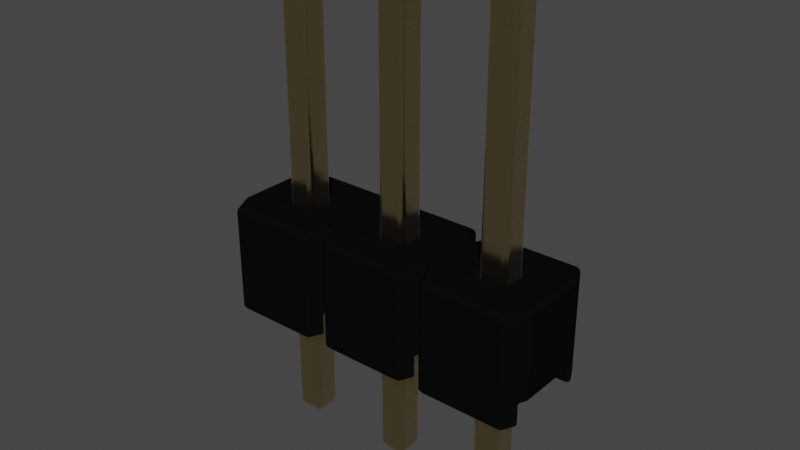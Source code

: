 # Source: PinHeader_1x3_P2.54_Drill1.1mm.blend  (saved by Blender 3.2.14; exported with 4.5.12 LTS)
import bpy
from mathutils import Matrix  # noqa: F401  (used for matrix-valued properties, if any)

bpy.ops.wm.read_factory_settings(use_empty=True)
scene = bpy.context.scene
scene.name = 'Scene'

# ---- collections
col_collection = bpy.data.collections.new('Collection'); scene.collection.children.link(col_collection)

# ---- materials (node trees are filled in below, after node groups)
mat_plastic_cast_black = bpy.data.materials.new('plastic_cast_black')
mat_plastic_cast_black.alpha_threshold = 0.0
mat_plastic_cast_black.use_transparent_shadow = False
mat_plastic_cast_black.preview_render_type = 'CUBE'
mat_plastic_cast_black.diffuse_color = (0.001296, 0.002578, 0.001683, 1.0)
mat_plastic_cast_black.specular_color = (0.01, 0.03, 0.01)
mat_plastic_cast_black.roughness = 0.5
mat_metal_goldpins_1 = bpy.data.materials.new('metal_goldpins_1')
mat_metal_goldpins_1.alpha_threshold = 0.0
mat_metal_goldpins_1.use_transparent_shadow = False
mat_metal_goldpins_1.preview_render_type = 'CUBE'
mat_metal_goldpins_1.diffuse_color = (0.5, 0.4018, 0.08046, 1.0)
mat_metal_goldpins_1.specular_color = (0.01, 0.05, 0.01)
mat_metal_goldpins_1.roughness = 0.5

# ---- material node trees
mat_plastic_cast_black.use_nodes = True; mat_plastic_cast_black.node_tree.nodes.clear()
_N = mat_plastic_cast_black.node_tree.nodes; _L = mat_plastic_cast_black.node_tree.links
n0 = _N.new('ShaderNodeOutputMaterial'); n0.name = 'Material Output'; n0.location = (300, 300)
n1 = _N.new('ShaderNodeBsdfPrincipled'); n1.name = 'Principled BSDF'; n1.location = (-34, 298)
n1.distribution = 'GGX'
n1.subsurface_method = 'BURLEY'
n1.inputs[0].default_value = (0.003107, 0.003254, 0.00368, 1.0)
n1.inputs[3].default_value = 1.0
n1.inputs[13].default_value = 0.4091
n1.inputs[27].default_value = (0.0, 0.0, 0.0, 1.0)
n1.inputs[28].default_value = 1.0
n2 = _N.new('ShaderNodeValToRGB'); n2.name = 'ColorRamp'; n2.location = (-597, 225)
while len(n2.color_ramp.elements) > 1: n2.color_ramp.elements.remove(n2.color_ramp.elements[-1])
n2.color_ramp.elements[0].position = 0.1409; n2.color_ramp.elements[0].color = (0.2343, 0.2343, 0.2343, 1.0)
_e = n2.color_ramp.elements.new(1.0); _e.color = (0.5802, 0.5802, 0.5802, 1.0)
n3 = _N.new('ShaderNodeTexNoise'); n3.name = 'Noise Texture'; n3.location = (-885, 219)
n3.inputs[2].default_value = 2.5
n3.inputs[3].default_value = 1.0
n3.inputs[4].default_value = 0.8583
n3.inputs[8].default_value = -2.2
_L.new(n1.outputs[0], n0.inputs[0])
_L.new(n3.outputs[0], n2.inputs[0])
_L.new(n2.outputs[0], n1.inputs[2])
n0.is_active_output = True
mat_metal_goldpins_1.use_nodes = True; mat_metal_goldpins_1.node_tree.nodes.clear()
_N = mat_metal_goldpins_1.node_tree.nodes; _L = mat_metal_goldpins_1.node_tree.links
n0 = _N.new('ShaderNodeOutputMaterial'); n0.name = 'Material Output'; n0.location = (398, 300)
n1 = _N.new('ShaderNodeBsdfPrincipled'); n1.name = 'Principled BSDF'; n1.location = (108, 300)
n1.distribution = 'GGX'
n1.subsurface_method = 'BURLEY'
n1.inputs[1].default_value = 1.0
n1.inputs[2].default_value = 0.1841
n1.inputs[3].default_value = 1.45
n1.inputs[8].default_value = 1.0
n1.inputs[10].default_value = 0.02727
n1.inputs[13].default_value = 0.475
n1.inputs[20].default_value = 0.2891
n1.inputs[24].default_value = 0.03545
n1.inputs[27].default_value = (0.0, 0.0, 0.0, 1.0)
n1.inputs[28].default_value = 1.0
n2 = _N.new('ShaderNodeMapping'); n2.name = 'Mapping'; n2.location = (-783, 233)
n2.vector_type = 'VECTOR'
n2.inputs[3].default_value = (29.8, 40.0, 1.0)
n3 = _N.new('ShaderNodeTexCoord'); n3.name = 'Texture Coordinate'; n3.location = (-1071, 295)
n4 = _N.new('ShaderNodeTexNoise'); n4.name = 'Noise Texture'; n4.location = (-553, 188)
n4.inputs[3].default_value = 13.2
n4.inputs[4].default_value = 0.8833
n4.inputs[8].default_value = 4.0
n5 = _N.new('ShaderNodeValToRGB'); n5.name = 'ColorRamp'; n5.location = (-286, 264)
while len(n5.color_ramp.elements) > 1: n5.color_ramp.elements.remove(n5.color_ramp.elements[-1])
n5.color_ramp.elements[0].position = 0.3295; n5.color_ramp.elements[0].color = (0.9756, 0.7616, 0.4151, 1.0)
_e = n5.color_ramp.elements.new(0.8); _e.color = (0.2997, 0.2211, 0.05513, 1.0)
n6 = _N.new('ShaderNodeMix'); n6.name = 'Mix'; n6.location = (-62, 180)
n6.data_type = 'RGBA'
n6.inputs[0].default_value = 0.02727
n6.inputs[7].default_value = (0.5518, 0.2626, 0.03915, 1.0)
_L.new(n1.outputs[0], n0.inputs[0])
_L.new(n2.outputs[0], n4.inputs[0])
_L.new(n3.outputs[0], n2.inputs[0])
_L.new(n4.outputs[0], n5.inputs[0])
_L.new(n5.outputs[0], n6.inputs[6])
_L.new(n6.outputs[2], n1.inputs[0])
n0.is_active_output = True

# ---- world
world_world = bpy.data.worlds.new('World'); scene.world = world_world
world_world.use_nodes = True; world_world.node_tree.nodes.clear()
_N = world_world.node_tree.nodes; _L = world_world.node_tree.links
n0 = _N.new('ShaderNodeOutputWorld'); n0.name = 'World Output'; n0.location = (300, 300)
n1 = _N.new('ShaderNodeBackground'); n1.name = 'Background'; n1.location = (10, 300)
n1.inputs[0].default_value = (0.05088, 0.05088, 0.05088, 1.0)
_L.new(n1.outputs[0], n0.inputs[0])
n0.is_active_output = True
world_world.color = (0.05088, 0.05088, 0.05088)
world_world.use_sun_shadow = False
world_world.sun_shadow_jitter_overblur = 0.0

# ---- meshes
me_shape_9_indexedfaceset_011 = bpy.data.meshes.new('SHAPE_9_IndexedFaceSet.011')
me_shape_9_indexedfaceset_011.from_pydata([(2.484, 0.248, 0.3031), (2.484, 1.051, 0.3031), (2.484, 1.051, -0.3031), (2.386, 1.051, -0.5), (0.4843, 1.051, -0.3031), (0.3858, 1.051, -0.5), (-0.4173, 1.051, 0.5), (-0.1417, 1.051, -0.126), (0.1102, 1.051, -0.126), (1.858, 1.051, -0.126), (2.11, 1.051, -0.126), (1.858, 1.051, 0.126), (-0.5157, 0.248, -0.3031), (-0.4902, 0.248, -0.3543), (1.459, 0.248, -0.3543), (1.484, 0.248, -0.3031), (2.459, 0.248, -0.3543), (2.484, 0.248, -0.3031), (2.459, 0.248, 0.3543), (1.459, 0.248, 0.3543), (0.4843, 0.248, 0.3031), (0.8583, 0.248, 0.126), (0.8583, 0.248, -0.126), (-0.1417, 0.248, -0.126), (-0.1417, 0.248, 0.126), (-0.4902, 0.05118, 0.3543), (0.3858, 0.05118, 0.5), (2.386, 0.05118, 0.5), (1.386, 0.05118, -0.5), (1.459, 0.05118, -0.3543), (0.4587, 0.05118, -0.3543), (-0.5157, 0.248, 0.3031), (-0.4173, 0.05118, 0.5), (-0.5157, 1.051, 0.3031), (0.4587, 0.248, 0.3543), (0.5098, 0.05118, 0.3543), (0.5827, 0.05118, 0.5), (0.5827, 1.051, 0.5), (0.4843, 1.051, 0.3031), (1.459, 0.05118, 0.3543), (1.386, 0.05118, 0.5), (1.484, 0.248, 0.3031), (1.51, 0.248, 0.3543), (1.51, 0.05118, 0.3543), (1.583, 1.051, 0.5), (1.484, 1.051, 0.3031), (2.459, 0.05118, 0.3543), (2.386, 1.051, 0.5), (-0.4902, 0.05118, -0.3543), (-0.5157, 1.051, -0.3031), (-0.4173, 1.051, -0.5), (0.5098, 0.05118, -0.3543), (0.5098, 0.248, -0.3543), (0.5827, 1.051, -0.5), (0.5827, 0.05118, -0.5), (0.4843, 0.248, -0.3031), (0.3858, 0.05118, -0.5), (1.51, 0.05118, -0.3543), (1.51, 0.248, -0.3543), (1.484, 1.051, -0.3031), (1.386, 1.051, -0.5), (0.1102, 0.248, 0.126), (0.1102, 1.051, 0.126), (-0.1417, 1.051, 0.126), (0.1102, 0.248, -0.126), (1.583, 1.051, -0.5), (2.386, 0.05118, -0.5), (1.583, 0.05118, -0.5), (-0.4173, 0.05118, -0.5), (1.583, 0.05118, 0.5), (1.386, 1.051, 0.5), (0.3858, 1.051, 0.5), (-0.4902, 0.248, 0.3543), (0.4587, 0.05118, 0.3543), (0.5098, 0.248, 0.3543), (0.4587, 0.248, -0.3543), (2.459, 0.05118, -0.3543), (1.11, 0.248, 0.126), (1.11, 1.051, -0.126), (0.8583, 1.051, 0.126), (1.11, 1.051, 0.126), (1.11, 0.248, -0.126), (0.8583, 1.051, -0.126), (2.11, 1.051, 0.126), (2.11, 0.248, -0.126), (2.11, 0.248, 0.126), (1.858, 0.248, 0.126), (1.858, 0.248, -0.126), (0.0315, -1.13, 0.04724), (-0.06299, 3.413, 0.04724), (0.0315, 3.413, -0.04724), (-0.1417, -1.051, -0.126), (0.1102, -1.051, -0.126), (0.1102, 3.335, 0.126), (-0.1417, 3.335, 0.126), (-0.1417, 3.335, -0.126), (-0.06299, 3.413, -0.04724), (0.0315, 3.413, 0.04724), (0.1102, 3.335, -0.126), (-0.06299, -1.13, -0.04724), (0.0315, -1.13, -0.04724), (-0.1417, -1.051, 0.126), (-0.06299, -1.13, 0.04724), (0.1102, -1.051, 0.126), (0.937, -1.13, -0.04724), (1.031, -1.13, -0.04724), (0.8583, -1.051, -0.126), (0.8583, 3.335, 0.126), (1.031, 3.413, -0.04724), (1.11, 3.335, 0.126), (1.031, 3.413, 0.04724), (0.937, 3.413, -0.04724), (0.937, 3.413, 0.04724), (1.11, 3.335, -0.126), (0.8583, 3.335, -0.126), (1.11, -1.051, -0.126), (1.11, -1.051, 0.126), (0.937, -1.13, 0.04724), (1.031, -1.13, 0.04724), (0.8583, -1.051, 0.126), (1.937, -1.13, -0.04724), (1.858, -1.051, 0.126), (1.937, 3.413, 0.04724), (2.031, 3.413, 0.04724), (1.937, 3.413, -0.04724), (2.11, -1.051, 0.126), (1.858, 3.335, 0.126), (2.11, 3.335, 0.126), (2.11, 3.335, -0.126), (1.858, 3.335, -0.126), (2.031, 3.413, -0.04724), (2.11, -1.051, -0.126), (2.031, -1.13, -0.04724), (2.031, -1.13, 0.04724), (1.858, -1.051, -0.126), (1.937, -1.13, 0.04724)], [], [(1, 2, 17), (1, 17, 0), (7, 49, 50), (63, 33, 49), (63, 49, 7), (8, 50, 5), (8, 7, 50), (6, 33, 63), (4, 8, 5), (62, 6, 63), (82, 4, 53), (38, 62, 8), (38, 8, 4), (71, 6, 62), (71, 62, 38), (79, 4, 82), (79, 38, 4), (78, 53, 60), (78, 82, 53), (37, 38, 79), (59, 78, 60), (9, 59, 65), (45, 80, 78), (45, 78, 59), (70, 79, 80), (70, 37, 79), (70, 80, 45), (11, 59, 9), (11, 45, 59), (10, 65, 3), (10, 9, 65), (44, 45, 11), (2, 10, 3), (83, 10, 2), (1, 83, 2), (47, 11, 83), (47, 44, 11), (47, 83, 1), (24, 31, 72), (23, 12, 31), (23, 13, 12), (23, 31, 24), (34, 61, 24), (34, 24, 72), (20, 61, 34), (21, 20, 74), (55, 64, 61), (55, 61, 20), (75, 23, 64), (75, 13, 23), (75, 64, 55), (22, 52, 55), (22, 20, 21), (22, 55, 20), (19, 77, 21), (19, 21, 74), (41, 77, 19), (86, 41, 42), (15, 81, 77), (15, 77, 41), (15, 41, 86), (14, 22, 81), (14, 52, 22), (14, 81, 15), (87, 58, 15), (87, 15, 86), (18, 85, 86), (18, 86, 42), (0, 85, 18), (84, 58, 87), (17, 84, 85), (17, 85, 0), (16, 58, 84), (16, 84, 17), (73, 25, 32), (73, 32, 26), (39, 35, 36), (39, 36, 40), (46, 43, 69), (46, 69, 27), (66, 57, 76), (66, 67, 57), (28, 51, 29), (28, 54, 51), (56, 48, 30), (56, 68, 48), (33, 12, 49), (33, 31, 12), (72, 32, 25), (33, 72, 31), (6, 72, 33), (6, 32, 72), (34, 73, 26), (71, 34, 26), (38, 20, 34), (38, 34, 71), (74, 36, 35), (38, 74, 20), (37, 74, 38), (37, 36, 74), (19, 39, 40), (70, 19, 40), (45, 41, 19), (45, 19, 70), (42, 69, 43), (45, 42, 41), (44, 42, 45), (44, 69, 42), (18, 46, 27), (47, 18, 27), (1, 0, 18), (1, 18, 47), (13, 48, 68), (50, 13, 68), (49, 12, 13), (49, 13, 50), (52, 51, 54), (53, 52, 54), (4, 55, 52), (4, 52, 53), (75, 56, 30), (4, 75, 55), (5, 75, 4), (5, 56, 75), (58, 57, 67), (65, 58, 67), (59, 15, 58), (59, 58, 65), (14, 28, 29), (59, 14, 15), (60, 14, 59), (60, 28, 14), (16, 66, 76), (2, 16, 17), (3, 16, 2), (3, 66, 16), (62, 64, 8), (62, 61, 64), (63, 61, 62), (63, 24, 61), (7, 24, 63), (7, 23, 24), (8, 23, 7), (8, 64, 23), (65, 66, 3), (65, 67, 66), (53, 28, 60), (53, 54, 28), (50, 56, 5), (50, 68, 56), (27, 44, 47), (27, 69, 44), (40, 37, 70), (40, 36, 37), (32, 6, 71), (26, 32, 71), (73, 72, 25), (34, 72, 73), (39, 74, 35), (19, 74, 39), (46, 42, 43), (18, 42, 46), (75, 48, 13), (30, 48, 75), (14, 51, 52), (29, 51, 14), (16, 57, 58), (76, 57, 16), (80, 81, 78), (80, 77, 81), (79, 77, 80), (79, 21, 77), (82, 21, 79), (82, 22, 21), (78, 22, 82), (78, 81, 22), (83, 84, 10), (83, 85, 84), (11, 85, 83), (11, 86, 85), (9, 86, 11), (9, 87, 86), (10, 87, 9), (10, 84, 87), (102, 100, 99), (102, 88, 100), (94, 101, 91), (94, 91, 95), (97, 89, 96), (97, 96, 90), (103, 93, 98), (103, 98, 92), (98, 95, 91), (98, 91, 92), (93, 103, 101), (93, 101, 94), (93, 94, 89), (93, 89, 97), (94, 95, 96), (94, 96, 89), (97, 90, 98), (97, 98, 93), (96, 98, 90), (96, 95, 98), (92, 91, 99), (100, 92, 99), (103, 100, 88), (103, 92, 100), (101, 99, 91), (102, 99, 101), (102, 103, 88), (101, 103, 102), (117, 105, 104), (117, 118, 105), (107, 119, 106), (107, 106, 114), (110, 112, 111), (110, 111, 108), (116, 109, 113), (116, 113, 115), (113, 114, 106), (113, 106, 115), (109, 116, 119), (109, 119, 107), (109, 107, 112), (109, 112, 110), (107, 114, 111), (107, 111, 112), (110, 108, 113), (110, 113, 109), (111, 113, 108), (111, 114, 113), (115, 106, 104), (105, 115, 104), (116, 105, 118), (116, 115, 105), (119, 104, 106), (117, 104, 119), (117, 116, 118), (119, 116, 117), (135, 132, 120), (135, 133, 132), (126, 121, 134), (126, 134, 129), (123, 122, 124), (123, 124, 130), (125, 127, 128), (125, 128, 131), (128, 129, 134), (128, 134, 131), (127, 125, 121), (127, 121, 126), (127, 126, 122), (127, 122, 123), (126, 129, 124), (126, 124, 122), (123, 130, 128), (123, 128, 127), (124, 128, 130), (124, 129, 128), (131, 134, 120), (132, 131, 120), (125, 132, 133), (125, 131, 132), (121, 120, 134), (135, 120, 121), (135, 125, 133), (121, 125, 135)])
me_shape_9_indexedfaceset_011.polygons.foreach_set('use_smooth', [0, 0, 0, 0, 0, 0, 0, 0, 0, 0, 0, 0, 0, 0, 0, 0, 0, 0, 0, 0, 0, 0, 0, 0, 0, 0, 0, 0, 0, 0, 0, 0, 0, 0, 0, 0, 0, 0, 0, 0, 0, 0, 0, 0, 0, 0, 0, 0, 0, 0, 0, 0, 0, 0, 0, 0, 0, 0, 0, 0, 0, 0, 0, 0, 0, 0, 0, 0, 0, 0, 0, 0, 0, 0, 0, 0, 0, 0, 0, 0, 0, 0, 0, 0, 0, 0, 0, 0, 0, 0, 0, 0, 0, 0, 0, 0, 0, 0, 0, 0, 0, 0, 0, 0, 0, 0, 0, 0, 0, 0, 0, 0, 0, 0, 0, 0, 0, 0, 0, 0, 0, 0, 0, 0, 0, 0, 0, 0, 0, 0, 0, 0, 0, 0, 0, 0, 0, 0, 0, 0, 0, 0, 0, 0, 0, 0, 0, 0, 0, 0, 0, 0, 0, 0, 0, 0, 0, 0, 0, 0, 0, 0, 0, 0, 0, 0, 0, 0, 0, 0, 0, 0, 0, 0, 0, 0, 0, 0, 0, 0, 0, 0, 0, 0, 0, 0, 0, 0, 1, 1, 0, 0, 0, 0, 0, 0, 1, 1, 1, 1, 1, 1, 1, 1, 0, 0, 0, 0, 0, 0, 0, 0, 0, 0, 0, 0, 1, 1, 0, 0, 0, 0, 0, 0, 1, 1, 1, 1, 1, 1, 1, 1, 0, 0, 0, 0, 0, 0, 0, 0, 0, 0, 0, 0, 1, 1, 0, 0, 0, 0, 0, 0, 1, 1, 1, 1, 1, 1, 1, 1, 0, 0, 0, 0, 0, 0, 0, 0])
me_shape_9_indexedfaceset_011.polygons.foreach_set('material_index', [0, 0, 0, 0, 0, 0, 0, 0, 0, 0, 0, 0, 0, 0, 0, 0, 0, 0, 0, 0, 0, 0, 0, 0, 0, 0, 0, 0, 0, 0, 0, 0, 0, 0, 0, 0, 0, 0, 0, 0, 0, 0, 0, 0, 0, 0, 0, 0, 0, 0, 0, 0, 0, 0, 0, 0, 0, 0, 0, 0, 0, 0, 0, 0, 0, 0, 0, 0, 0, 0, 0, 0, 0, 0, 0, 0, 0, 0, 0, 0, 0, 0, 0, 0, 0, 0, 0, 0, 0, 0, 0, 0, 0, 0, 0, 0, 0, 0, 0, 0, 0, 0, 0, 0, 0, 0, 0, 0, 0, 0, 0, 0, 0, 0, 0, 0, 0, 0, 0, 0, 0, 0, 0, 0, 0, 0, 0, 0, 0, 0, 0, 0, 0, 0, 0, 0, 0, 0, 0, 0, 0, 0, 0, 0, 0, 0, 0, 0, 0, 0, 0, 0, 0, 0, 0, 0, 0, 0, 0, 0, 0, 0, 0, 0, 0, 0, 0, 0, 0, 0, 0, 0, 0, 0, 0, 0, 0, 0, 0, 0, 0, 0, 0, 0, 1, 1, 1, 1, 1, 1, 1, 1, 1, 1, 1, 1, 1, 1, 1, 1, 1, 1, 1, 1, 1, 1, 1, 1, 1, 1, 1, 1, 1, 1, 1, 1, 1, 1, 1, 1, 1, 1, 1, 1, 1, 1, 1, 1, 1, 1, 1, 1, 1, 1, 1, 1, 1, 1, 1, 1, 1, 1, 1, 1, 1, 1, 1, 1, 1, 1, 1, 1, 1, 1, 1, 1, 1, 1, 1, 1, 1, 1, 1, 1, 1, 1, 1, 1])
_uv = me_shape_9_indexedfaceset_011.uv_layers.new(name='UVMap')
_uv.uv.foreach_set('vector', [1.0, 1.0, 1.0, 0.0, 0.0, 0.0, 1.0, 1.0, 0.0, 0.0, 0.0, 1.0, 0.1247, 0.374, 0.0, 0.1969, 0.03281, 0.0, 0.1247, 0.626, 0.0, 0.8031, 0.0, 0.1969, 0.1247, 0.626, 0.0, 0.1969, 0.1247, 0.374, 0.2087, 0.374, 0.03281, 0.0, 0.3005, 0.0, 0.2087, 0.374, 0.1247, 0.374, 0.03281, 0.0, 0.03281, 1.0, 0.0, 0.8031, 0.1247, 0.626, 0.3333, 0.1969, 0.2087, 0.374, 0.3005, 0.0, 0.2087, 0.626, 0.03281, 1.0, 0.1247, 0.626, 0.458, 0.374, 0.3333, 0.1969, 0.3661, 0.0, 0.3333, 0.8031, 0.2087, 0.626, 0.2087, 0.374, 0.3333, 0.8031, 0.2087, 0.374, 0.3333, 0.1969, 0.3005, 1.0, 0.03281, 1.0, 0.2087, 0.626, 0.3005, 1.0, 0.2087, 0.626, 0.3333, 0.8031, 0.458, 0.626, 0.3333, 0.1969, 0.458, 0.374, 0.458, 0.626, 0.3333, 0.8031, 0.3333, 0.1969, 0.542, 0.374, 0.3661, 0.0, 0.6339, 0.0, 0.542, 0.374, 0.458, 0.374, 0.3661, 0.0, 0.3661, 1.0, 0.3333, 0.8031, 0.458, 0.626, 0.6667, 0.1969, 0.542, 0.374, 0.6339, 0.0, 0.7913, 0.374, 0.6667, 0.1969, 0.6995, 0.0, 0.6667, 0.8031, 0.542, 0.626, 0.542, 0.374, 0.6667, 0.8031, 0.542, 0.374, 0.6667, 0.1969, 0.6339, 1.0, 0.458, 0.626, 0.542, 0.626, 0.6339, 1.0, 0.3661, 1.0, 0.458, 0.626, 0.6339, 1.0, 0.542, 0.626, 0.6667, 0.8031, 0.7913, 0.626, 0.6667, 0.1969, 0.7913, 0.374, 0.7913, 0.626, 0.6667, 0.8031, 0.6667, 0.1969, 0.8753, 0.374, 0.6995, 0.0, 0.9672, 0.0, 0.8753, 0.374, 0.7913, 0.374, 0.6995, 0.0, 0.6995, 1.0, 0.6667, 0.8031, 0.7913, 0.626, 1.0, 0.1969, 0.8753, 0.374, 0.9672, 0.0, 0.8753, 0.626, 0.8753, 0.374, 1.0, 0.1969, 1.0, 0.8031, 0.8753, 0.626, 1.0, 0.1969, 0.9672, 1.0, 0.7913, 0.626, 0.8753, 0.626, 0.9672, 1.0, 0.6995, 1.0, 0.7913, 0.626, 0.9672, 1.0, 0.8753, 0.626, 1.0, 0.8031, 0.1247, 0.6778, 0.0, 0.9278, 0.00853, 1.0, 0.1247, 0.3222, 0.0, 0.07222, 0.0, 0.9278, 0.1247, 0.3222, 0.00853, 0.0, 0.0, 0.07222, 0.1247, 0.3222, 0.0, 0.9278, 0.1247, 0.6778, 0.3248, 1.0, 0.2087, 0.6778, 0.1247, 0.6778, 0.3248, 1.0, 0.1247, 0.6778, 0.00853, 1.0, 0.3333, 0.9278, 0.2087, 0.6778, 0.3248, 1.0, 0.458, 0.6778, 0.3333, 0.9278, 0.3419, 1.0, 0.3333, 0.07222, 0.2087, 0.3222, 0.2087, 0.6778, 0.3333, 0.07222, 0.2087, 0.6778, 0.3333, 0.9278, 0.3248, 0.0, 0.1247, 0.3222, 0.2087, 0.3222, 0.3248, 0.0, 0.00853, 0.0, 0.1247, 0.3222, 0.3248, 0.0, 0.2087, 0.3222, 0.3333, 0.07222, 0.458, 0.3222, 0.3419, 0.0, 0.3333, 0.07222, 0.458, 0.3222, 0.3333, 0.9278, 0.458, 0.6778, 0.458, 0.3222, 0.3333, 0.07222, 0.3333, 0.9278, 0.6581, 1.0, 0.542, 0.6778, 0.458, 0.6778, 0.6581, 1.0, 0.458, 0.6778, 0.3419, 1.0, 0.6667, 0.9278, 0.542, 0.6778, 0.6581, 1.0, 0.7913, 0.6778, 0.6667, 0.9278, 0.6752, 1.0, 0.6667, 0.07222, 0.542, 0.3222, 0.542, 0.6778, 0.6667, 0.07222, 0.542, 0.6778, 0.6667, 0.9278, 0.6667, 0.07222, 0.6667, 0.9278, 0.7913, 0.6778, 0.6581, 0.0, 0.458, 0.3222, 0.542, 0.3222, 0.6581, 0.0, 0.3419, 0.0, 0.458, 0.3222, 0.6581, 0.0, 0.542, 0.3222, 0.6667, 0.07222, 0.7913, 0.3222, 0.6752, 0.0, 0.6667, 0.07222, 0.7913, 0.3222, 0.6667, 0.07222, 0.7913, 0.6778, 0.9915, 1.0, 0.8753, 0.6778, 0.7913, 0.6778, 0.9915, 1.0, 0.7913, 0.6778, 0.6752, 1.0, 1.0, 0.9278, 0.8753, 0.6778, 0.9915, 1.0, 0.8753, 0.3222, 0.6752, 0.0, 0.7913, 0.3222, 1.0, 0.07222, 0.8753, 0.3222, 0.8753, 0.6778, 1.0, 0.07222, 0.8753, 0.6778, 1.0, 0.9278, 0.9915, 0.0, 0.6752, 0.0, 0.8753, 0.3222, 0.9915, 0.0, 0.8753, 0.3222, 1.0, 0.07222, 1.0, 0.0, 0.0, 0.0, 0.07676, 1.0, 1.0, 0.0, 0.07676, 1.0, 0.9232, 1.0, 1.0, 0.0, 0.0, 0.0, 0.07676, 1.0, 1.0, 0.0, 0.07676, 1.0, 0.9232, 1.0, 1.0, 0.0, 0.0, 0.0, 0.07676, 1.0, 1.0, 0.0, 0.07676, 1.0, 0.9232, 1.0, 0.9232, 0.0, 0.0, 1.0, 1.0, 1.0, 0.9232, 0.0, 0.07676, 0.0, 0.0, 1.0, 0.9232, 0.0, 0.0, 1.0, 1.0, 1.0, 0.9232, 0.0, 0.07676, 0.0, 0.0, 1.0, 0.9232, 0.0, 0.0, 1.0, 1.0, 1.0, 0.9232, 0.0, 0.07676, 0.0, 0.0, 1.0, 1.0, 1.0, 0.0, 0.0, 1.0, 0.0, 1.0, 1.0, 0.0, 1.0, 0.0, 0.0, 0.1969, 0.26, 0.0, 1.0, 0.0, 0.26, 1.0, 0.0, 0.1969, 0.26, 0.1969, 0.0, 1.0, 1.0, 0.1969, 0.26, 1.0, 0.0, 1.0, 1.0, 0.0, 1.0, 0.1969, 0.26, 0.1969, 0.26, 0.0, 0.26, 0.0, 1.0, 1.0, 1.0, 0.1969, 0.26, 0.0, 1.0, 1.0, 0.0, 0.1969, 0.0, 0.1969, 0.26, 1.0, 0.0, 0.1969, 0.26, 1.0, 1.0, 0.1969, 0.26, 0.0, 1.0, 0.0, 0.26, 1.0, 0.0, 0.1969, 0.26, 0.1969, 0.0, 1.0, 1.0, 0.1969, 0.26, 1.0, 0.0, 1.0, 1.0, 0.0, 1.0, 0.1969, 0.26, 0.1969, 0.26, 0.0, 0.26, 0.0, 1.0, 1.0, 1.0, 0.1969, 0.26, 0.0, 1.0, 1.0, 0.0, 0.1969, 0.0, 0.1969, 0.26, 1.0, 0.0, 0.1969, 0.26, 1.0, 1.0, 0.1969, 0.26, 0.0, 1.0, 0.0, 0.26, 1.0, 0.0, 0.1969, 0.26, 0.1969, 0.0, 1.0, 1.0, 0.1969, 0.26, 1.0, 0.0, 1.0, 1.0, 0.0, 1.0, 0.1969, 0.26, 0.1969, 0.26, 0.0, 0.26, 0.0, 1.0, 1.0, 1.0, 0.1969, 0.26, 0.0, 1.0, 1.0, 0.0, 0.1969, 0.0, 0.1969, 0.26, 1.0, 0.0, 0.1969, 0.26, 1.0, 1.0, 0.1969, 0.74, 0.0, 0.74, 0.0, 0.0, 1.0, 0.0, 0.1969, 0.74, 0.0, 0.0, 1.0, 1.0, 0.1969, 1.0, 0.1969, 0.74, 1.0, 1.0, 0.1969, 0.74, 1.0, 0.0, 0.1969, 0.74, 0.0, 0.74, 0.0, 0.0, 1.0, 0.0, 0.1969, 0.74, 0.0, 0.0, 1.0, 1.0, 0.1969, 1.0, 0.1969, 0.74, 1.0, 1.0, 0.1969, 0.74, 1.0, 0.0, 0.1969, 0.74, 0.0, 0.0, 0.0, 0.74, 1.0, 1.0, 0.1969, 0.74, 0.1969, 1.0, 1.0, 0.0, 0.1969, 0.74, 1.0, 1.0, 1.0, 0.0, 0.0, 0.0, 0.1969, 0.74, 0.1969, 0.74, 0.0, 0.74, 0.0, 0.0, 1.0, 0.0, 0.1969, 0.74, 0.0, 0.0, 1.0, 1.0, 0.1969, 1.0, 0.1969, 0.74, 1.0, 1.0, 0.1969, 0.74, 1.0, 0.0, 0.1969, 0.74, 0.0, 0.0, 0.0, 0.74, 1.0, 1.0, 0.1969, 0.74, 0.1969, 1.0, 1.0, 0.0, 0.1969, 0.74, 1.0, 1.0, 1.0, 0.0, 0.0, 0.0, 0.1969, 0.74, 0.1969, 0.74, 0.0, 0.0, 0.0, 0.74, 1.0, 1.0, 0.1969, 0.74, 0.1969, 1.0, 1.0, 0.0, 0.1969, 0.74, 1.0, 1.0, 1.0, 0.0, 0.0, 0.0, 0.1969, 0.74, 1.0, 1.0, 0.0, 0.0, 1.0, 0.0, 1.0, 1.0, 0.0, 1.0, 0.0, 0.0, 1.0, 0.0, 0.0, 1.0, 1.0, 1.0, 1.0, 0.0, 0.0, 0.0, 0.0, 1.0, 1.0, 0.0, 0.0, 1.0, 1.0, 1.0, 1.0, 0.0, 0.0, 0.0, 0.0, 1.0, 1.0, 1.0, 0.0, 0.0, 1.0, 0.0, 1.0, 1.0, 0.0, 1.0, 0.0, 0.0, 1.0, 0.0, 0.0, 1.0, 1.0, 1.0, 1.0, 0.0, 0.0, 0.0, 0.0, 1.0, 1.0, 0.0, 0.0, 1.0, 1.0, 1.0, 1.0, 0.0, 0.0, 0.0, 0.0, 1.0, 1.0, 0.0, 0.0, 1.0, 1.0, 1.0, 1.0, 0.0, 0.0, 0.0, 0.0, 1.0, 0.0, 1.0, 1.0, 0.0, 1.0, 1.0, 0.0, 1.0, 0.0, 0.0, 1.0, 0.0, 0.0, 1.0, 1.0, 0.0, 1.0, 1.0, 0.0, 1.0, 0.0, 0.0, 1.0, 0.0, 0.0, 0.0, 1.0, 0.0, 1.0, 1.0, 0.0, 1.0, 0.0, 0.0, 1.0, 1.0, 1.0, 0.0, 0.0, 1.0, 0.0, 0.0, 1.0, 1.0, 0.0, 1.0, 1.0, 0.0, 1.0, 0.0, 0.0, 1.0, 0.0, 0.0, 1.0, 1.0, 0.0, 1.0, 1.0, 0.0, 1.0, 0.0, 0.0, 1.0, 0.0, 0.0, 1.0, 1.0, 0.0, 1.0, 1.0, 0.0, 1.0, 1.0, 0.0, 0.0, 0.0, 1.0, 1.0, 0.0, 0.0, 0.0, 1.0, 1.0, 1.0, 1.0, 0.0, 0.0, 0.0, 1.0, 1.0, 0.0, 0.0, 0.0, 1.0, 1.0, 1.0, 1.0, 0.0, 0.0, 0.0, 1.0, 1.0, 0.0, 0.0, 0.0, 1.0, 1.0, 1.0, 1.0, 0.0, 0.0, 1.0, 0.0, 1.0, 1.0, 0.0, 1.0, 0.0, 0.0, 1.0, 0.0, 0.0, 1.0, 1.0, 1.0, 1.0, 0.0, 0.0, 0.0, 0.0, 1.0, 1.0, 0.0, 0.0, 1.0, 1.0, 1.0, 1.0, 0.0, 0.0, 0.0, 0.0, 1.0, 1.0, 1.0, 0.0, 0.0, 1.0, 0.0, 1.0, 1.0, 0.0, 1.0, 0.0, 0.0, 1.0, 1.0, 0.0, 0.0, 1.0, 0.0, 1.0, 1.0, 0.0, 1.0, 0.0, 0.0, 1.0, 0.0, 0.0, 1.0, 1.0, 1.0, 1.0, 0.0, 0.0, 0.0, 0.0, 1.0, 1.0, 0.0, 0.0, 1.0, 1.0, 1.0, 1.0, 0.0, 0.0, 0.0, 0.0, 1.0, 1.0, 1.0, 0.0, 0.0, 1.0, 0.0, 1.0, 1.0, 0.0, 1.0, 0.0, 0.0, 0.0, 1.0, 1.0, 0.0, 0.0, 0.0, 0.0, 1.0, 1.0, 1.0, 1.0, 0.0, 0.0, 1.0, 1.0, 1.0, 1.0, 0.0, 0.0, 1.0, 1.0, 0.0, 0.0, 0.0, 1.0, 1.0, 0.0, 1.0, 0.0, 0.0, 1.0, 1.0, 0.0, 0.0, 1.0, 0.0, 1.0, 1.0, 0.0, 1.0, 0.0, 0.0, 1.0, 1.0, 0.0, 0.0, 1.0, 0.0, 0.0, 1.0, 0.0, 0.0, 1.0, 0.0, 0.0, 1.0, 1.0, 0.0, 1.0, 1.0, 0.0, 1.0, 1.0, 1.0, 1.0, 0.0, 0.0, 1.0, 1.0, 0.0, 0.0, 0.0, 1.0, 1.0, 0.0, 1.0, 0.3125, 0.0, 1.0, 1.0, 0.3125, 0.0, 0.6875, 0.0, 1.0, 0.0, 0.0, 0.0, 0.3125, 1.0, 1.0, 0.0, 0.3125, 1.0, 0.6875, 1.0, 0.6875, 0.0, 0.3125, 0.0, 0.0, 1.0, 0.6875, 0.0, 0.0, 1.0, 1.0, 1.0, 0.3125, 1.0, 1.0, 0.0, 0.6875, 1.0, 0.3125, 1.0, 0.0, 0.0, 1.0, 0.0, 1.0, 0.0, 0.0, 0.0, 0.3125, 1.0, 0.6875, 1.0, 1.0, 0.0, 0.3125, 1.0, 1.0, 1.0, 0.3125, 0.0, 0.6875, 0.0, 1.0, 1.0, 0.0, 1.0, 0.3125, 0.0, 1.0, 0.0, 0.3125, 1.0, 0.0, 0.0, 0.6875, 1.0, 0.3125, 1.0, 1.0, 0.0, 0.3125, 0.0, 1.0, 1.0, 0.6875, 0.0, 0.0, 1.0, 1.0, 1.0, 0.3125, 0.0, 0.0, 1.0, 1.0, 0.0, 0.0, 0.0, 0.0, 1.0, 1.0, 1.0, 1.0, 0.0, 0.0, 1.0, 1.0, 1.0, 1.0, 0.0, 0.0, 1.0, 1.0, 0.0, 0.0, 0.0, 1.0, 1.0, 0.0, 1.0, 0.0, 0.0, 1.0, 1.0, 0.0, 0.0, 1.0, 0.0, 1.0, 1.0, 0.0, 1.0, 0.0, 0.0, 1.0, 1.0, 0.0, 0.0, 1.0, 0.0, 0.0, 1.0, 0.0, 0.0, 1.0, 0.0, 0.0, 1.0, 1.0, 0.0, 1.0, 1.0, 0.0, 1.0, 1.0, 1.0, 1.0, 0.0, 0.0, 1.0, 1.0, 0.0, 0.0, 0.0, 1.0, 1.0, 0.0, 1.0, 0.3125, 0.0, 1.0, 1.0, 0.3125, 0.0, 0.6875, 0.0, 1.0, 0.0, 0.0, 0.0, 0.3125, 1.0, 1.0, 0.0, 0.3125, 1.0, 0.6875, 1.0, 0.6875, 0.0, 0.3125, 0.0, 0.0, 1.0, 0.6875, 0.0, 0.0, 1.0, 1.0, 1.0, 0.3125, 1.0, 1.0, 0.0, 0.6875, 1.0, 0.3125, 1.0, 0.0, 0.0, 1.0, 0.0, 1.0, 0.0, 0.0, 0.0, 0.3125, 1.0, 0.6875, 1.0, 1.0, 0.0, 0.3125, 1.0, 1.0, 1.0, 0.3125, 0.0, 0.6875, 0.0, 1.0, 1.0, 0.0, 1.0, 0.3125, 0.0, 1.0, 0.0, 0.3125, 1.0, 0.0, 0.0, 0.6875, 1.0, 0.3125, 1.0, 1.0, 0.0, 0.3125, 0.0, 1.0, 1.0, 0.6875, 0.0, 0.0, 1.0, 1.0, 1.0, 0.3125, 0.0, 0.0, 1.0, 1.0, 0.0, 0.0, 0.0, 0.0, 1.0, 1.0, 1.0, 1.0, 0.0, 0.0, 1.0, 1.0, 1.0, 1.0, 0.0, 0.0, 1.0, 1.0, 0.0, 0.0, 0.0, 1.0, 1.0, 0.0, 1.0, 0.0, 0.0, 1.0, 1.0, 0.0, 0.0, 1.0, 0.0, 1.0, 1.0, 0.0, 1.0, 0.0, 0.0, 1.0, 1.0, 0.0, 0.0, 1.0, 0.0, 0.0, 1.0, 0.0, 0.0, 1.0, 0.0, 0.0, 1.0, 1.0, 0.0, 1.0, 1.0, 0.0, 1.0, 1.0, 1.0, 1.0, 0.0, 0.0, 1.0, 1.0, 0.0, 0.0, 0.0, 1.0, 1.0, 0.0, 1.0, 0.3125, 0.0, 1.0, 1.0, 0.3125, 0.0, 0.6875, 0.0, 1.0, 0.0, 0.0, 0.0, 0.3125, 1.0, 1.0, 0.0, 0.3125, 1.0, 0.6875, 1.0, 0.6875, 0.0, 0.3125, 0.0, 0.0, 1.0, 0.6875, 0.0, 0.0, 1.0, 1.0, 1.0, 0.3125, 1.0, 1.0, 0.0, 0.6875, 1.0, 0.3125, 1.0, 0.0, 0.0, 1.0, 0.0, 1.0, 0.0, 0.0, 0.0, 0.3125, 1.0, 0.6875, 1.0, 1.0, 0.0, 0.3125, 1.0, 1.0, 1.0, 0.3125, 0.0, 0.6875, 0.0, 1.0, 1.0, 0.0, 1.0, 0.3125, 0.0, 1.0, 0.0, 0.3125, 1.0, 0.0, 0.0, 0.6875, 1.0, 0.3125, 1.0, 1.0, 0.0, 0.3125, 0.0, 1.0, 1.0, 0.6875, 0.0, 0.0, 1.0, 1.0, 1.0, 0.3125, 0.0])
me_shape_9_indexedfaceset_011.materials.append(mat_plastic_cast_black)
me_shape_9_indexedfaceset_011.materials.append(mat_metal_goldpins_1)
me_shape_9_indexedfaceset_011.update()
me_material_preview_mesh = bpy.data.meshes.new('Material_Preview_Mesh')
me_material_preview_mesh.from_pydata([], [], [])
me_material_preview_mesh.update()

# ---- objects
ob_pinheader_1x3_p2_54_drill1_1mm = bpy.data.objects.new('PinHeader_1x3_P2.54_Drill1.1mm', me_shape_9_indexedfaceset_011)
ob_material_preview_dummy = bpy.data.objects.new('Material_Preview_Dummy', me_material_preview_mesh)

# ---- transforms, parenting, visibility, modifiers, constraints
ob_pinheader_1x3_p2_54_drill1_1mm.location = (-2.384e-07, 0.0, -1.192e-07)
ob_pinheader_1x3_p2_54_drill1_1mm.rotation_euler = (1.571, 0.0, -0.0)
ob_pinheader_1x3_p2_54_drill1_1mm.scale = (2.54, 2.54, 2.54)
_m = ob_pinheader_1x3_p2_54_drill1_1mm.modifiers.new('Bevel', 'BEVEL')
_m.width = 0.28
_m.width_pct = 0.28
_m.segments = 5
ob_material_preview_dummy.location = (0.0, 0.0, 0.0)
ob_material_preview_dummy.hide_select = True
ob_material_preview_dummy.hide_render = True

# ---- collection membership
col_collection.objects.link(ob_pinheader_1x3_p2_54_drill1_1mm)
col_collection.objects.link(ob_material_preview_dummy)

# ---- scene / render settings (as saved in the file)
scene.frame_start = 1; scene.frame_end = 250; scene.frame_set(1)
scene.render.engine = 'BLENDER_EEVEE_NEXT'
scene.cycles.sampling_pattern = 'TABULATED_SOBOL'
scene.cycles.use_light_tree = False
scene.view_settings.view_transform = 'Filmic'
bpy.context.view_layer.update()

# ---- added for rendering (the .blend has no active camera and no usable light): camera, sun
cam_auto = bpy.data.cameras.new('AutoCamera')
cam_auto.lens = 50.0
cam_auto.sensor_width = 36.0
cam_auto.clip_end = 1000.0
ob_auto_camera = bpy.data.objects.new('AutoCamera', cam_auto)
scene.collection.objects.link(ob_auto_camera)
ob_auto_camera.location = (15.5088, -15.6105, 13.307)
ob_auto_camera.rotation_euler = (1.09748, -7.21219e-08, 0.694738)
scene.camera = ob_auto_camera
light_auto_sun = bpy.data.lights.new('AutoSun', 'SUN')
light_auto_sun.energy = 3.0
light_auto_sun.angle = 0.0523599
ob_auto_sun = bpy.data.objects.new('AutoSun', light_auto_sun)
scene.collection.objects.link(ob_auto_sun)
ob_auto_sun.rotation_euler = (0.872665, 0.174533, 0.523599)
bpy.context.view_layer.update()
